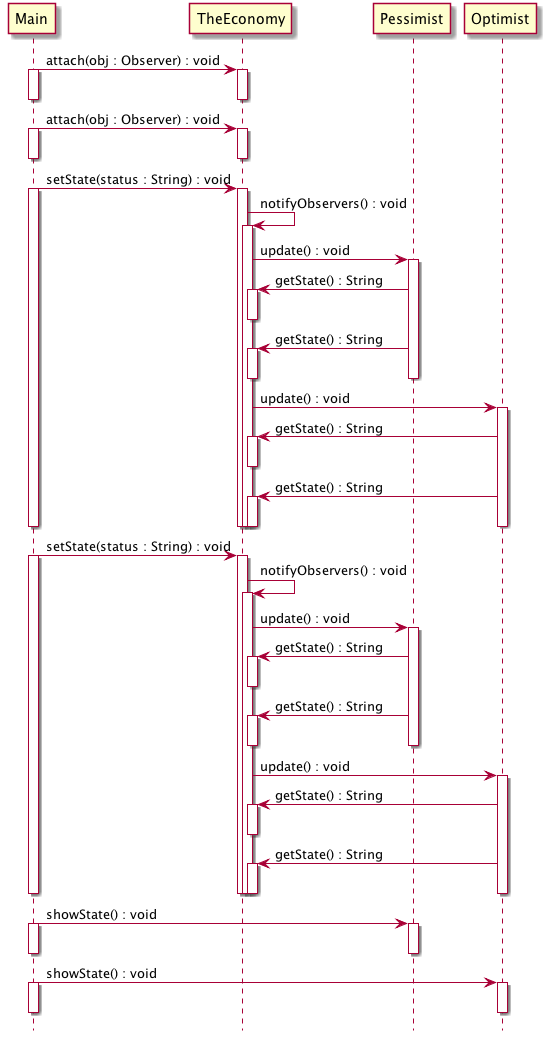

The diagram above was rendered by PlantUML. Its source (embedded in the PNG):
@startuml
skinparam classAttributeIconSize 0
hide footbox
Main -> TheEconomy : attach(obj : Observer) : void
activate Main
activate TheEconomy
deactivate TheEconomy
deactivate Main
Main -> TheEconomy : attach(obj : Observer) : void
activate Main
activate TheEconomy
deactivate TheEconomy
deactivate Main
Main -> TheEconomy : setState(status : String) : void
activate Main
activate TheEconomy
TheEconomy -> TheEconomy : notifyObservers() : void
activate TheEconomy
TheEconomy -> Pessimist : update() : void
activate Pessimist
Pessimist -> TheEconomy : getState() : String
activate TheEconomy
deactivate TheEconomy
Pessimist -> TheEconomy : getState() : String
activate TheEconomy
deactivate TheEconomy
deactivate Pessimist
TheEconomy -> Optimist : update() : void
activate Optimist
Optimist -> TheEconomy : getState() : String
activate TheEconomy
deactivate TheEconomy
Optimist -> TheEconomy : getState() : String
activate TheEconomy
deactivate TheEconomy
deactivate Optimist
deactivate TheEconomy
deactivate TheEconomy
deactivate Main
Main -> TheEconomy : setState(status : String) : void
activate Main
activate TheEconomy
TheEconomy -> TheEconomy : notifyObservers() : void
activate TheEconomy
TheEconomy -> Pessimist : update() : void
activate Pessimist
Pessimist -> TheEconomy : getState() : String
activate TheEconomy
deactivate TheEconomy
Pessimist -> TheEconomy : getState() : String
activate TheEconomy
deactivate TheEconomy
deactivate Pessimist
TheEconomy -> Optimist : update() : void
activate Optimist
Optimist -> TheEconomy : getState() : String
activate TheEconomy
deactivate TheEconomy
Optimist -> TheEconomy : getState() : String
activate TheEconomy
deactivate TheEconomy
deactivate Optimist
deactivate TheEconomy
deactivate TheEconomy
deactivate Main
Main -> Pessimist : showState() : void
activate Main
activate Pessimist
deactivate Pessimist
deactivate Main
Main -> Optimist : showState() : void
activate Main
activate Optimist
deactivate Optimist
deactivate Main
deactivate Main
@enduml